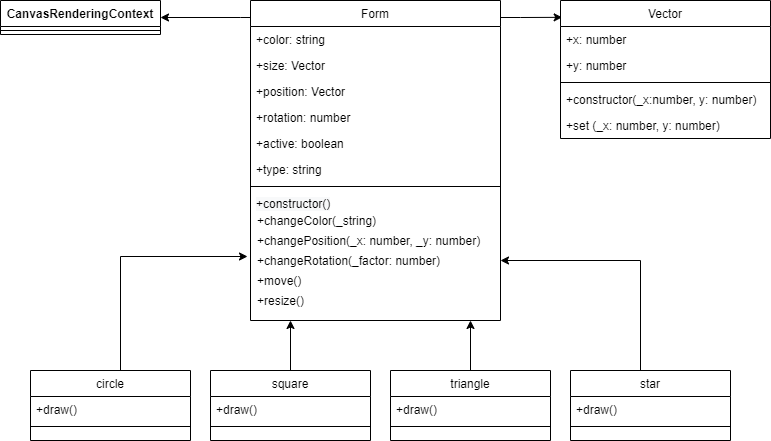

The diagram above was exported from draw.io. Its source (the exported page's mxGraphModel, read from the mxfile embedded in the PNG):
<mxGraphModel dx="1422" dy="833" grid="1" gridSize="10" guides="1" tooltips="1" connect="1" arrows="1" fold="1" page="1" pageScale="1" pageWidth="1169" pageHeight="827" math="0" shadow="0">
  <root>
    <mxCell id="WIyWlLk6GJQsqaUBKTNV-0" />
    <mxCell id="WIyWlLk6GJQsqaUBKTNV-1" parent="WIyWlLk6GJQsqaUBKTNV-0" />
    <mxCell id="VHKwp3eXGIa5xE_o5pYE-22" style="edgeStyle=orthogonalEdgeStyle;rounded=0;orthogonalLoop=1;jettySize=auto;html=1;entryX=1;entryY=0.5;entryDx=0;entryDy=0;" edge="1" parent="WIyWlLk6GJQsqaUBKTNV-1" source="zkfFHV4jXpPFQw0GAbJ--0" target="VHKwp3eXGIa5xE_o5pYE-18">
      <mxGeometry relative="1" as="geometry">
        <Array as="points">
          <mxPoint x="320" y="137" />
          <mxPoint x="320" y="137" />
        </Array>
      </mxGeometry>
    </mxCell>
    <mxCell id="VHKwp3eXGIa5xE_o5pYE-23" style="edgeStyle=orthogonalEdgeStyle;rounded=0;orthogonalLoop=1;jettySize=auto;html=1;entryX=0.008;entryY=0.122;entryDx=0;entryDy=0;entryPerimeter=0;" edge="1" parent="WIyWlLk6GJQsqaUBKTNV-1" source="zkfFHV4jXpPFQw0GAbJ--0" target="zkfFHV4jXpPFQw0GAbJ--6">
      <mxGeometry relative="1" as="geometry">
        <Array as="points">
          <mxPoint x="600" y="137" />
          <mxPoint x="600" y="137" />
        </Array>
      </mxGeometry>
    </mxCell>
    <mxCell id="zkfFHV4jXpPFQw0GAbJ--0" value="Form" style="swimlane;fontStyle=0;align=center;verticalAlign=top;childLayout=stackLayout;horizontal=1;startSize=26;horizontalStack=0;resizeParent=1;resizeLast=0;collapsible=1;marginBottom=0;rounded=0;shadow=0;strokeWidth=1;" parent="WIyWlLk6GJQsqaUBKTNV-1" vertex="1">
      <mxGeometry x="330" y="120" width="250" height="320" as="geometry">
        <mxRectangle x="230" y="140" width="160" height="26" as="alternateBounds" />
      </mxGeometry>
    </mxCell>
    <mxCell id="zkfFHV4jXpPFQw0GAbJ--1" value="+color: string" style="text;align=left;verticalAlign=top;spacingLeft=4;spacingRight=4;overflow=hidden;rotatable=0;points=[[0,0.5],[1,0.5]];portConstraint=eastwest;spacing=2;" parent="zkfFHV4jXpPFQw0GAbJ--0" vertex="1">
      <mxGeometry y="26" width="250" height="26" as="geometry" />
    </mxCell>
    <mxCell id="zkfFHV4jXpPFQw0GAbJ--2" value="+size: Vector" style="text;align=left;verticalAlign=top;spacingLeft=4;spacingRight=4;overflow=hidden;rotatable=0;points=[[0,0.5],[1,0.5]];portConstraint=eastwest;rounded=0;shadow=0;html=0;spacing=2;" parent="zkfFHV4jXpPFQw0GAbJ--0" vertex="1">
      <mxGeometry y="52" width="250" height="26" as="geometry" />
    </mxCell>
    <mxCell id="zkfFHV4jXpPFQw0GAbJ--3" value="+position: Vector" style="text;align=left;verticalAlign=top;spacingLeft=4;spacingRight=4;overflow=hidden;rotatable=0;points=[[0,0.5],[1,0.5]];portConstraint=eastwest;rounded=0;shadow=0;html=0;spacing=2;" parent="zkfFHV4jXpPFQw0GAbJ--0" vertex="1">
      <mxGeometry y="78" width="250" height="26" as="geometry" />
    </mxCell>
    <mxCell id="zkfFHV4jXpPFQw0GAbJ--5" value="+rotation: number" style="text;align=left;verticalAlign=top;spacingLeft=4;spacingRight=4;overflow=hidden;rotatable=0;points=[[0,0.5],[1,0.5]];portConstraint=eastwest;spacing=2;" parent="zkfFHV4jXpPFQw0GAbJ--0" vertex="1">
      <mxGeometry y="104" width="250" height="26" as="geometry" />
    </mxCell>
    <mxCell id="VHKwp3eXGIa5xE_o5pYE-33" value="+active: boolean" style="text;align=left;verticalAlign=top;spacingLeft=4;spacingRight=4;overflow=hidden;rotatable=0;points=[[0,0.5],[1,0.5]];portConstraint=eastwest;spacing=2;" vertex="1" parent="zkfFHV4jXpPFQw0GAbJ--0">
      <mxGeometry y="130" width="250" height="26" as="geometry" />
    </mxCell>
    <mxCell id="VHKwp3eXGIa5xE_o5pYE-35" value="+type: string" style="text;align=left;verticalAlign=top;spacingLeft=4;spacingRight=4;overflow=hidden;rotatable=0;points=[[0,0.5],[1,0.5]];portConstraint=eastwest;spacing=2;" vertex="1" parent="zkfFHV4jXpPFQw0GAbJ--0">
      <mxGeometry y="156" width="250" height="26" as="geometry" />
    </mxCell>
    <mxCell id="zkfFHV4jXpPFQw0GAbJ--4" value="" style="line;html=1;strokeWidth=1;align=left;verticalAlign=middle;spacingTop=-1;spacingLeft=3;spacingRight=3;rotatable=0;labelPosition=right;points=[];portConstraint=eastwest;" parent="zkfFHV4jXpPFQw0GAbJ--0" vertex="1">
      <mxGeometry y="182" width="250" height="8" as="geometry" />
    </mxCell>
    <mxCell id="VHKwp3eXGIa5xE_o5pYE-36" value="&lt;span style=&quot;color: rgb(0, 0, 0); font-family: helvetica; font-size: 12px; font-style: normal; font-weight: 400; letter-spacing: normal; text-align: left; text-indent: 0px; text-transform: none; word-spacing: 0px; background-color: rgb(248, 249, 250); display: inline; float: none;&quot;&gt;+constructor()&lt;/span&gt;" style="text;whiteSpace=wrap;html=1;spacingLeft=4;" vertex="1" parent="zkfFHV4jXpPFQw0GAbJ--0">
      <mxGeometry y="190" width="250" height="20" as="geometry" />
    </mxCell>
    <mxCell id="VHKwp3eXGIa5xE_o5pYE-28" value="+changeColor(_string)" style="text;align=left;verticalAlign=middle;resizable=0;points=[];autosize=1;html=1;spacingLeft=5;" vertex="1" parent="zkfFHV4jXpPFQw0GAbJ--0">
      <mxGeometry y="210" width="250" height="20" as="geometry" />
    </mxCell>
    <mxCell id="VHKwp3eXGIa5xE_o5pYE-29" value="+changePosition(_x: number, _y: number)" style="text;align=left;verticalAlign=middle;resizable=0;points=[];autosize=1;html=1;spacingLeft=5;" vertex="1" parent="zkfFHV4jXpPFQw0GAbJ--0">
      <mxGeometry y="230" width="250" height="20" as="geometry" />
    </mxCell>
    <mxCell id="VHKwp3eXGIa5xE_o5pYE-30" value="+changeRotation(_factor: number)" style="text;align=left;verticalAlign=middle;resizable=0;points=[];autosize=1;html=1;spacingLeft=5;" vertex="1" parent="zkfFHV4jXpPFQw0GAbJ--0">
      <mxGeometry y="250" width="250" height="20" as="geometry" />
    </mxCell>
    <mxCell id="VHKwp3eXGIa5xE_o5pYE-31" value="+move()" style="text;align=left;verticalAlign=middle;resizable=0;points=[];autosize=1;html=1;spacingLeft=5;" vertex="1" parent="zkfFHV4jXpPFQw0GAbJ--0">
      <mxGeometry y="270" width="250" height="20" as="geometry" />
    </mxCell>
    <mxCell id="VHKwp3eXGIa5xE_o5pYE-32" value="+resize()" style="text;align=left;verticalAlign=middle;resizable=0;points=[];autosize=1;html=1;spacingLeft=5;" vertex="1" parent="zkfFHV4jXpPFQw0GAbJ--0">
      <mxGeometry y="290" width="250" height="20" as="geometry" />
    </mxCell>
    <mxCell id="zkfFHV4jXpPFQw0GAbJ--6" value="Vector" style="swimlane;fontStyle=0;align=center;verticalAlign=top;childLayout=stackLayout;horizontal=1;startSize=26;horizontalStack=0;resizeParent=1;resizeLast=0;collapsible=1;marginBottom=0;rounded=0;shadow=0;strokeWidth=1;" parent="WIyWlLk6GJQsqaUBKTNV-1" vertex="1">
      <mxGeometry x="640" y="120" width="210" height="138" as="geometry">
        <mxRectangle x="130" y="380" width="160" height="26" as="alternateBounds" />
      </mxGeometry>
    </mxCell>
    <mxCell id="zkfFHV4jXpPFQw0GAbJ--7" value="+x: number" style="text;align=left;verticalAlign=top;spacingLeft=4;spacingRight=4;overflow=hidden;rotatable=0;points=[[0,0.5],[1,0.5]];portConstraint=eastwest;" parent="zkfFHV4jXpPFQw0GAbJ--6" vertex="1">
      <mxGeometry y="26" width="210" height="26" as="geometry" />
    </mxCell>
    <mxCell id="zkfFHV4jXpPFQw0GAbJ--8" value="+y: number" style="text;align=left;verticalAlign=top;spacingLeft=4;spacingRight=4;overflow=hidden;rotatable=0;points=[[0,0.5],[1,0.5]];portConstraint=eastwest;rounded=0;shadow=0;html=0;" parent="zkfFHV4jXpPFQw0GAbJ--6" vertex="1">
      <mxGeometry y="52" width="210" height="26" as="geometry" />
    </mxCell>
    <mxCell id="zkfFHV4jXpPFQw0GAbJ--9" value="" style="line;html=1;strokeWidth=1;align=left;verticalAlign=middle;spacingTop=-1;spacingLeft=3;spacingRight=3;rotatable=0;labelPosition=right;points=[];portConstraint=eastwest;" parent="zkfFHV4jXpPFQw0GAbJ--6" vertex="1">
      <mxGeometry y="78" width="210" height="8" as="geometry" />
    </mxCell>
    <mxCell id="zkfFHV4jXpPFQw0GAbJ--10" value="+constructor(_x:number, y: number)" style="text;align=left;verticalAlign=top;spacingLeft=4;spacingRight=4;overflow=hidden;rotatable=0;points=[[0,0.5],[1,0.5]];portConstraint=eastwest;fontStyle=0" parent="zkfFHV4jXpPFQw0GAbJ--6" vertex="1">
      <mxGeometry y="86" width="210" height="26" as="geometry" />
    </mxCell>
    <mxCell id="zkfFHV4jXpPFQw0GAbJ--11" value="+set (_x: number, y: number)" style="text;align=left;verticalAlign=top;spacingLeft=4;spacingRight=4;overflow=hidden;rotatable=0;points=[[0,0.5],[1,0.5]];portConstraint=eastwest;" parent="zkfFHV4jXpPFQw0GAbJ--6" vertex="1">
      <mxGeometry y="112" width="210" height="26" as="geometry" />
    </mxCell>
    <mxCell id="VHKwp3eXGIa5xE_o5pYE-18" value="CanvasRenderingContext" style="swimlane;fontStyle=1;align=center;verticalAlign=top;childLayout=stackLayout;horizontal=1;startSize=26;horizontalStack=0;resizeParent=1;resizeParentMax=0;resizeLast=0;collapsible=1;marginBottom=0;" vertex="1" parent="WIyWlLk6GJQsqaUBKTNV-1">
      <mxGeometry x="80" y="120" width="160" height="34" as="geometry" />
    </mxCell>
    <mxCell id="VHKwp3eXGIa5xE_o5pYE-20" value="" style="line;strokeWidth=1;fillColor=none;align=left;verticalAlign=middle;spacingTop=-1;spacingLeft=3;spacingRight=3;rotatable=0;labelPosition=right;points=[];portConstraint=eastwest;" vertex="1" parent="VHKwp3eXGIa5xE_o5pYE-18">
      <mxGeometry y="26" width="160" height="8" as="geometry" />
    </mxCell>
    <mxCell id="VHKwp3eXGIa5xE_o5pYE-39" style="edgeStyle=orthogonalEdgeStyle;rounded=0;orthogonalLoop=1;jettySize=auto;html=1;" edge="1" parent="WIyWlLk6GJQsqaUBKTNV-1" source="zkfFHV4jXpPFQw0GAbJ--13">
      <mxGeometry relative="1" as="geometry">
        <mxPoint x="370" y="440" as="targetPoint" />
      </mxGeometry>
    </mxCell>
    <mxCell id="zkfFHV4jXpPFQw0GAbJ--13" value="square" style="swimlane;fontStyle=0;align=center;verticalAlign=top;childLayout=stackLayout;horizontal=1;startSize=26;horizontalStack=0;resizeParent=1;resizeLast=0;collapsible=1;marginBottom=0;rounded=0;shadow=0;strokeWidth=1;" parent="WIyWlLk6GJQsqaUBKTNV-1" vertex="1">
      <mxGeometry x="290" y="490" width="160" height="70" as="geometry">
        <mxRectangle x="340" y="380" width="170" height="26" as="alternateBounds" />
      </mxGeometry>
    </mxCell>
    <mxCell id="zkfFHV4jXpPFQw0GAbJ--14" value="+draw()" style="text;align=left;verticalAlign=top;spacingLeft=4;spacingRight=4;overflow=hidden;rotatable=0;points=[[0,0.5],[1,0.5]];portConstraint=eastwest;" parent="zkfFHV4jXpPFQw0GAbJ--13" vertex="1">
      <mxGeometry y="26" width="160" height="26" as="geometry" />
    </mxCell>
    <mxCell id="zkfFHV4jXpPFQw0GAbJ--15" value="" style="line;html=1;strokeWidth=1;align=left;verticalAlign=middle;spacingTop=-1;spacingLeft=3;spacingRight=3;rotatable=0;labelPosition=right;points=[];portConstraint=eastwest;" parent="zkfFHV4jXpPFQw0GAbJ--13" vertex="1">
      <mxGeometry y="52" width="160" height="8" as="geometry" />
    </mxCell>
    <mxCell id="VHKwp3eXGIa5xE_o5pYE-40" style="edgeStyle=orthogonalEdgeStyle;rounded=0;orthogonalLoop=1;jettySize=auto;html=1;entryX=-0.012;entryY=0.3;entryDx=0;entryDy=0;entryPerimeter=0;" edge="1" parent="WIyWlLk6GJQsqaUBKTNV-1" source="VHKwp3eXGIa5xE_o5pYE-9" target="VHKwp3eXGIa5xE_o5pYE-30">
      <mxGeometry relative="1" as="geometry">
        <Array as="points">
          <mxPoint x="200" y="376" />
        </Array>
      </mxGeometry>
    </mxCell>
    <mxCell id="VHKwp3eXGIa5xE_o5pYE-9" value="circle" style="swimlane;fontStyle=0;align=center;verticalAlign=top;childLayout=stackLayout;horizontal=1;startSize=26;horizontalStack=0;resizeParent=1;resizeLast=0;collapsible=1;marginBottom=0;rounded=0;shadow=0;strokeWidth=1;" vertex="1" parent="WIyWlLk6GJQsqaUBKTNV-1">
      <mxGeometry x="110" y="490" width="160" height="70" as="geometry">
        <mxRectangle x="340" y="380" width="170" height="26" as="alternateBounds" />
      </mxGeometry>
    </mxCell>
    <mxCell id="VHKwp3eXGIa5xE_o5pYE-10" value="+draw()" style="text;align=left;verticalAlign=top;spacingLeft=4;spacingRight=4;overflow=hidden;rotatable=0;points=[[0,0.5],[1,0.5]];portConstraint=eastwest;" vertex="1" parent="VHKwp3eXGIa5xE_o5pYE-9">
      <mxGeometry y="26" width="160" height="26" as="geometry" />
    </mxCell>
    <mxCell id="VHKwp3eXGIa5xE_o5pYE-11" value="" style="line;html=1;strokeWidth=1;align=left;verticalAlign=middle;spacingTop=-1;spacingLeft=3;spacingRight=3;rotatable=0;labelPosition=right;points=[];portConstraint=eastwest;" vertex="1" parent="VHKwp3eXGIa5xE_o5pYE-9">
      <mxGeometry y="52" width="160" height="8" as="geometry" />
    </mxCell>
    <mxCell id="VHKwp3eXGIa5xE_o5pYE-38" style="edgeStyle=orthogonalEdgeStyle;rounded=0;orthogonalLoop=1;jettySize=auto;html=1;" edge="1" parent="WIyWlLk6GJQsqaUBKTNV-1" source="VHKwp3eXGIa5xE_o5pYE-15">
      <mxGeometry relative="1" as="geometry">
        <mxPoint x="550" y="440" as="targetPoint" />
      </mxGeometry>
    </mxCell>
    <mxCell id="VHKwp3eXGIa5xE_o5pYE-15" value="triangle" style="swimlane;fontStyle=0;align=center;verticalAlign=top;childLayout=stackLayout;horizontal=1;startSize=26;horizontalStack=0;resizeParent=1;resizeLast=0;collapsible=1;marginBottom=0;rounded=0;shadow=0;strokeWidth=1;" vertex="1" parent="WIyWlLk6GJQsqaUBKTNV-1">
      <mxGeometry x="470" y="490" width="160" height="70" as="geometry">
        <mxRectangle x="340" y="380" width="170" height="26" as="alternateBounds" />
      </mxGeometry>
    </mxCell>
    <mxCell id="VHKwp3eXGIa5xE_o5pYE-16" value="+draw()" style="text;align=left;verticalAlign=top;spacingLeft=4;spacingRight=4;overflow=hidden;rotatable=0;points=[[0,0.5],[1,0.5]];portConstraint=eastwest;" vertex="1" parent="VHKwp3eXGIa5xE_o5pYE-15">
      <mxGeometry y="26" width="160" height="26" as="geometry" />
    </mxCell>
    <mxCell id="VHKwp3eXGIa5xE_o5pYE-17" value="" style="line;html=1;strokeWidth=1;align=left;verticalAlign=middle;spacingTop=-1;spacingLeft=3;spacingRight=3;rotatable=0;labelPosition=right;points=[];portConstraint=eastwest;" vertex="1" parent="VHKwp3eXGIa5xE_o5pYE-15">
      <mxGeometry y="52" width="160" height="8" as="geometry" />
    </mxCell>
    <mxCell id="VHKwp3eXGIa5xE_o5pYE-37" style="edgeStyle=orthogonalEdgeStyle;rounded=0;orthogonalLoop=1;jettySize=auto;html=1;entryX=1;entryY=0.5;entryDx=0;entryDy=0;entryPerimeter=0;" edge="1" parent="WIyWlLk6GJQsqaUBKTNV-1" source="VHKwp3eXGIa5xE_o5pYE-12" target="VHKwp3eXGIa5xE_o5pYE-30">
      <mxGeometry relative="1" as="geometry">
        <Array as="points">
          <mxPoint x="720" y="380" />
        </Array>
      </mxGeometry>
    </mxCell>
    <mxCell id="VHKwp3eXGIa5xE_o5pYE-12" value="star" style="swimlane;fontStyle=0;align=center;verticalAlign=top;childLayout=stackLayout;horizontal=1;startSize=26;horizontalStack=0;resizeParent=1;resizeLast=0;collapsible=1;marginBottom=0;rounded=0;shadow=0;strokeWidth=1;" vertex="1" parent="WIyWlLk6GJQsqaUBKTNV-1">
      <mxGeometry x="650" y="490" width="160" height="70" as="geometry">
        <mxRectangle x="340" y="380" width="170" height="26" as="alternateBounds" />
      </mxGeometry>
    </mxCell>
    <mxCell id="VHKwp3eXGIa5xE_o5pYE-13" value="+draw()" style="text;align=left;verticalAlign=top;spacingLeft=4;spacingRight=4;overflow=hidden;rotatable=0;points=[[0,0.5],[1,0.5]];portConstraint=eastwest;" vertex="1" parent="VHKwp3eXGIa5xE_o5pYE-12">
      <mxGeometry y="26" width="160" height="26" as="geometry" />
    </mxCell>
    <mxCell id="VHKwp3eXGIa5xE_o5pYE-14" value="" style="line;html=1;strokeWidth=1;align=left;verticalAlign=middle;spacingTop=-1;spacingLeft=3;spacingRight=3;rotatable=0;labelPosition=right;points=[];portConstraint=eastwest;" vertex="1" parent="VHKwp3eXGIa5xE_o5pYE-12">
      <mxGeometry y="52" width="160" height="8" as="geometry" />
    </mxCell>
  </root>
</mxGraphModel>